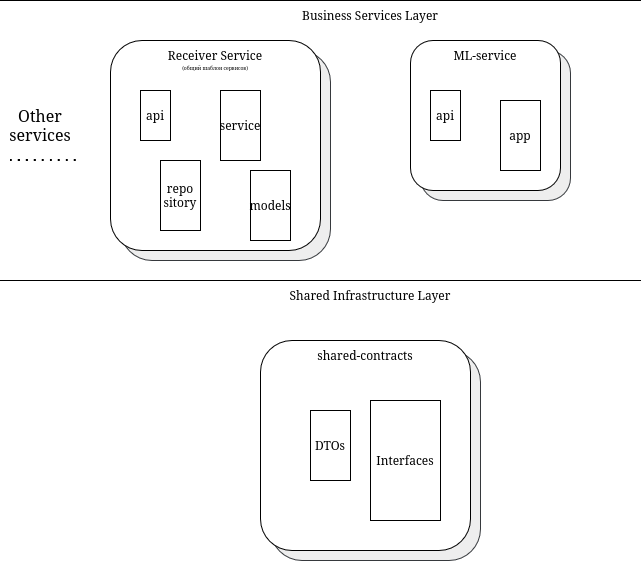

The diagram above was exported from draw.io. Its source (the exported page's mxGraphModel, read from the mxfile embedded in the PNG):
<mxGraphModel dx="1126" dy="625" grid="1" gridSize="10" guides="1" tooltips="1" connect="1" arrows="1" fold="1" page="1" pageScale="1" pageWidth="850" pageHeight="1100" math="0" shadow="0">
  <root>
    <mxCell id="0" />
    <mxCell id="1" parent="0" />
    <mxCell id="iOc1uFqEAzP2r-JomPdW-6" parent="1" style="rounded=1;whiteSpace=wrap;html=1;fillColor=#eeeeee;strokeColor=#36393d;" value="" vertex="1">
      <mxGeometry height="210" width="210" x="120" y="170" as="geometry" />
    </mxCell>
    <mxCell id="iOc1uFqEAzP2r-JomPdW-1" edge="1" parent="1" style="endArrow=none;html=1;rounded=0;fontSize=12;startSize=8;endSize=8;curved=1;" value="">
      <mxGeometry height="50" relative="1" width="50" as="geometry">
        <mxPoint y="400" as="sourcePoint" />
        <mxPoint x="640" y="400" as="targetPoint" />
      </mxGeometry>
    </mxCell>
    <mxCell id="iOc1uFqEAzP2r-JomPdW-2" edge="1" parent="1" style="endArrow=none;html=1;rounded=0;fontSize=12;startSize=8;endSize=8;curved=1;" value="">
      <mxGeometry height="50" relative="1" width="50" as="geometry">
        <mxPoint y="120" as="sourcePoint" />
        <mxPoint x="640" y="120" as="targetPoint" />
      </mxGeometry>
    </mxCell>
    <mxCell id="iOc1uFqEAzP2r-JomPdW-3" parent="1" style="text;html=1;whiteSpace=wrap;strokeColor=none;fillColor=none;align=center;verticalAlign=middle;rounded=0;" value="Business Services Layer" vertex="1">
      <mxGeometry height="30" width="180" x="280" y="120" as="geometry" />
    </mxCell>
    <mxCell id="iOc1uFqEAzP2r-JomPdW-4" parent="1" style="text;html=1;whiteSpace=wrap;strokeColor=none;fillColor=none;align=center;verticalAlign=middle;rounded=0;" value="Shared Infrastructure Layer" vertex="1">
      <mxGeometry height="30" width="180" x="280" y="400" as="geometry" />
    </mxCell>
    <mxCell id="iOc1uFqEAzP2r-JomPdW-5" parent="1" style="rounded=1;whiteSpace=wrap;html=1;" value="" vertex="1">
      <mxGeometry height="210" width="210" x="110" y="160" as="geometry" />
    </mxCell>
    <mxCell id="iOc1uFqEAzP2r-JomPdW-7" parent="1" style="text;html=1;whiteSpace=wrap;strokeColor=none;fillColor=none;align=center;verticalAlign=middle;rounded=0;" value="Receiver Service" vertex="1">
      <mxGeometry height="30" width="150" x="140" y="160" as="geometry" />
    </mxCell>
    <mxCell id="iOc1uFqEAzP2r-JomPdW-8" parent="1" style="rounded=1;whiteSpace=wrap;html=1;fillColor=#eeeeee;strokeColor=#36393d;" value="" vertex="1">
      <mxGeometry height="150" width="150" x="420" y="170" as="geometry" />
    </mxCell>
    <mxCell id="iOc1uFqEAzP2r-JomPdW-9" parent="1" style="rounded=1;whiteSpace=wrap;html=1;" value="" vertex="1">
      <mxGeometry height="150" width="150" x="410" y="160" as="geometry" />
    </mxCell>
    <mxCell id="iOc1uFqEAzP2r-JomPdW-10" parent="1" style="text;html=1;whiteSpace=wrap;strokeColor=none;fillColor=none;align=center;verticalAlign=middle;rounded=0;" value="ML-service" vertex="1">
      <mxGeometry height="30" width="150" x="410" y="160" as="geometry" />
    </mxCell>
    <mxCell id="iOc1uFqEAzP2r-JomPdW-11" edge="1" parent="1" style="endArrow=none;dashed=1;html=1;dashPattern=1 3;strokeWidth=2;rounded=0;fontSize=12;startSize=8;endSize=8;curved=1;" value="">
      <mxGeometry height="50" relative="1" width="50" as="geometry">
        <mxPoint x="10" y="280" as="sourcePoint" />
        <mxPoint x="80" y="280" as="targetPoint" />
      </mxGeometry>
    </mxCell>
    <mxCell id="iOc1uFqEAzP2r-JomPdW-12" parent="1" style="text;html=1;whiteSpace=wrap;strokeColor=none;fillColor=none;align=center;verticalAlign=middle;rounded=0;fontSize=16;" value="Other services" vertex="1">
      <mxGeometry height="50" width="60" x="10" y="220" as="geometry" />
    </mxCell>
    <mxCell id="iOc1uFqEAzP2r-JomPdW-13" parent="1" style="rounded=0;whiteSpace=wrap;html=1;" value="api" vertex="1">
      <mxGeometry height="50" width="30" x="140" y="210" as="geometry" />
    </mxCell>
    <mxCell id="iOc1uFqEAzP2r-JomPdW-14" parent="1" style="rounded=0;whiteSpace=wrap;html=1;" value="service" vertex="1">
      <mxGeometry height="70" width="40" x="220" y="210" as="geometry" />
    </mxCell>
    <mxCell id="iOc1uFqEAzP2r-JomPdW-15" parent="1" style="rounded=0;whiteSpace=wrap;html=1;" value="repo&lt;br&gt;sitory" vertex="1">
      <mxGeometry height="70" width="40" x="160" y="280" as="geometry" />
    </mxCell>
    <mxCell id="iOc1uFqEAzP2r-JomPdW-16" parent="1" style="rounded=0;whiteSpace=wrap;html=1;" value="models" vertex="1">
      <mxGeometry height="70" width="40" x="250" y="290" as="geometry" />
    </mxCell>
    <mxCell id="iOc1uFqEAzP2r-JomPdW-17" parent="1" style="rounded=1;whiteSpace=wrap;html=1;fillColor=#eeeeee;strokeColor=#36393d;" value="" vertex="1">
      <mxGeometry height="210" width="210" x="270" y="470" as="geometry" />
    </mxCell>
    <mxCell id="iOc1uFqEAzP2r-JomPdW-18" parent="1" style="rounded=1;whiteSpace=wrap;html=1;" value="" vertex="1">
      <mxGeometry height="210" width="210" x="260" y="460" as="geometry" />
    </mxCell>
    <mxCell id="iOc1uFqEAzP2r-JomPdW-19" parent="1" style="text;html=1;whiteSpace=wrap;strokeColor=none;fillColor=none;align=center;verticalAlign=middle;rounded=0;" value="&lt;div&gt;shared-contracts&lt;/div&gt;" vertex="1">
      <mxGeometry height="30" width="150" x="290" y="460" as="geometry" />
    </mxCell>
    <mxCell id="iOc1uFqEAzP2r-JomPdW-20" parent="1" style="rounded=0;whiteSpace=wrap;html=1;" value="DTOs" vertex="1">
      <mxGeometry height="70" width="40" x="310" y="530" as="geometry" />
    </mxCell>
    <mxCell id="iOc1uFqEAzP2r-JomPdW-21" parent="1" style="rounded=0;whiteSpace=wrap;html=1;" value="Interfaces" vertex="1">
      <mxGeometry height="120" width="70" x="370" y="520" as="geometry" />
    </mxCell>
    <mxCell id="iOc1uFqEAzP2r-JomPdW-22" parent="1" style="rounded=0;whiteSpace=wrap;html=1;" value="api" vertex="1">
      <mxGeometry height="50" width="30" x="430" y="210" as="geometry" />
    </mxCell>
    <mxCell id="iOc1uFqEAzP2r-JomPdW-24" parent="1" style="rounded=0;whiteSpace=wrap;html=1;" value="app" vertex="1">
      <mxGeometry height="70" width="40" x="500" y="220" as="geometry" />
    </mxCell>
    <mxCell id="iOc1uFqEAzP2r-JomPdW-27" parent="1" style="text;html=1;whiteSpace=wrap;strokeColor=none;fillColor=none;align=center;verticalAlign=middle;rounded=0;" value="&lt;font style=&quot;font-size: 5px;&quot;&gt;(общий шаблон сервисов)&lt;/font&gt;" vertex="1">
      <mxGeometry height="30" width="150" x="140" y="170" as="geometry" />
    </mxCell>
  </root>
</mxGraphModel>